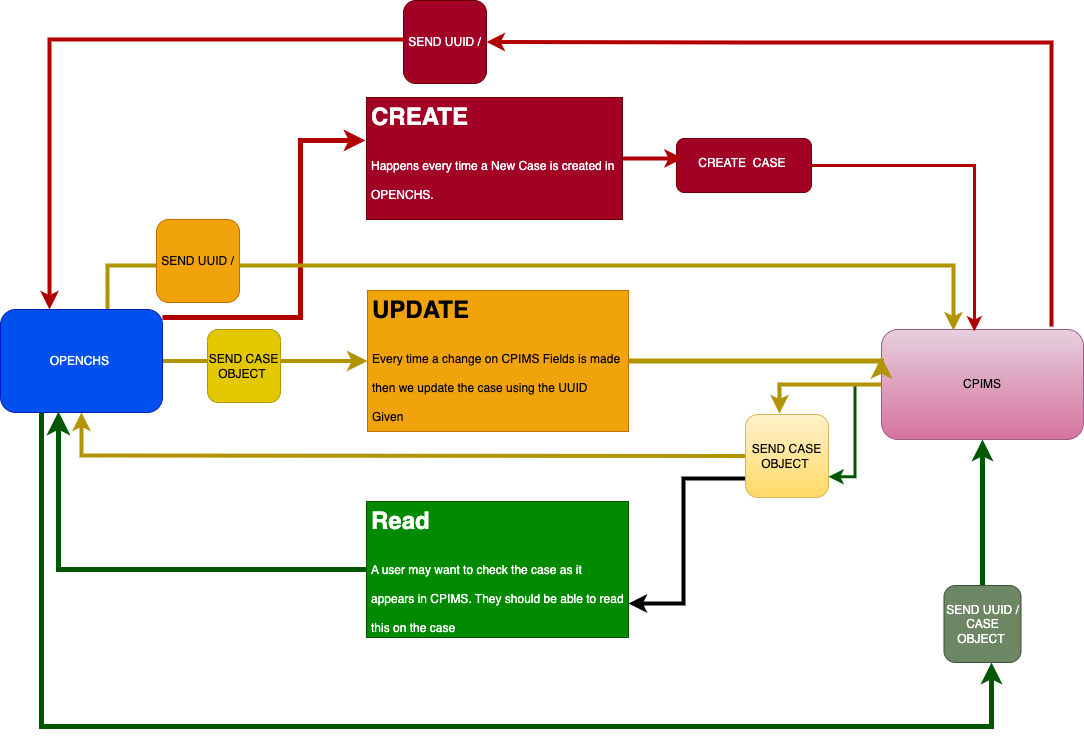

The diagram above was exported from draw.io. Its source (the exported page's mxGraphModel, read from the mxfile embedded in the PNG):
<mxGraphModel dx="1434" dy="907" grid="0" gridSize="10" guides="1" tooltips="1" connect="1" arrows="1" fold="1" page="1" pageScale="1" pageWidth="1169" pageHeight="827" math="0" shadow="0">
  <root>
    <mxCell id="WIyWlLk6GJQsqaUBKTNV-0" />
    <mxCell id="WIyWlLk6GJQsqaUBKTNV-1" parent="WIyWlLk6GJQsqaUBKTNV-0" />
    <mxCell id="HG9TP9RSPI-wrHW3UfGR-18" style="edgeStyle=orthogonalEdgeStyle;rounded=0;orthogonalLoop=1;jettySize=auto;html=1;entryX=1;entryY=0.75;entryDx=0;entryDy=0;fillColor=#008a00;strokeColor=#005700;strokeWidth=3;" edge="1" parent="WIyWlLk6GJQsqaUBKTNV-1" source="WIyWlLk6GJQsqaUBKTNV-7" target="HG9TP9RSPI-wrHW3UfGR-17">
      <mxGeometry relative="1" as="geometry" />
    </mxCell>
    <mxCell id="HG9TP9RSPI-wrHW3UfGR-25" style="edgeStyle=orthogonalEdgeStyle;rounded=0;orthogonalLoop=1;jettySize=auto;html=1;entryX=0.41;entryY=-0.012;entryDx=0;entryDy=0;entryPerimeter=0;strokeWidth=4;fillColor=#e3c800;strokeColor=#B09500;" edge="1" parent="WIyWlLk6GJQsqaUBKTNV-1" source="WIyWlLk6GJQsqaUBKTNV-7" target="HG9TP9RSPI-wrHW3UfGR-17">
      <mxGeometry relative="1" as="geometry" />
    </mxCell>
    <mxCell id="WIyWlLk6GJQsqaUBKTNV-7" value="CPIMS" style="rounded=1;whiteSpace=wrap;html=1;fontSize=12;glass=0;strokeWidth=1;shadow=0;fillColor=#e6d0de;strokeColor=#996185;labelBackgroundColor=none;gradientColor=#d5739d;" parent="WIyWlLk6GJQsqaUBKTNV-1" vertex="1">
      <mxGeometry x="931" y="394" width="202" height="110" as="geometry" />
    </mxCell>
    <mxCell id="HG9TP9RSPI-wrHW3UfGR-4" style="edgeStyle=orthogonalEdgeStyle;rounded=0;orthogonalLoop=1;jettySize=auto;html=1;entryX=0;entryY=0.5;entryDx=0;entryDy=0;fillColor=#e3c800;strokeColor=#B09500;endSize=8;strokeWidth=4;" edge="1" parent="WIyWlLk6GJQsqaUBKTNV-1" source="DPwQCB-VK7LDVDx4wp3l-0" target="HG9TP9RSPI-wrHW3UfGR-1">
      <mxGeometry relative="1" as="geometry" />
    </mxCell>
    <mxCell id="HG9TP9RSPI-wrHW3UfGR-5" style="edgeStyle=orthogonalEdgeStyle;rounded=0;orthogonalLoop=1;jettySize=auto;html=1;entryX=-0.004;entryY=0.352;entryDx=0;entryDy=0;entryPerimeter=0;fillColor=#e51400;strokeColor=#B20000;strokeWidth=5;" edge="1" parent="WIyWlLk6GJQsqaUBKTNV-1" source="DPwQCB-VK7LDVDx4wp3l-0" target="HG9TP9RSPI-wrHW3UfGR-0">
      <mxGeometry relative="1" as="geometry">
        <Array as="points">
          <mxPoint x="350" y="382" />
          <mxPoint x="350" y="205" />
        </Array>
      </mxGeometry>
    </mxCell>
    <mxCell id="HG9TP9RSPI-wrHW3UfGR-14" style="edgeStyle=orthogonalEdgeStyle;rounded=0;orthogonalLoop=1;jettySize=auto;html=1;entryX=0.012;entryY=0.386;entryDx=0;entryDy=0;entryPerimeter=0;fillColor=#e3c800;strokeColor=#B09500;strokeWidth=4;" edge="1" parent="WIyWlLk6GJQsqaUBKTNV-1" source="DPwQCB-VK7LDVDx4wp3l-0" target="HG9TP9RSPI-wrHW3UfGR-13">
      <mxGeometry relative="1" as="geometry">
        <Array as="points">
          <mxPoint x="157" y="330" />
          <mxPoint x="236" y="330" />
        </Array>
      </mxGeometry>
    </mxCell>
    <mxCell id="HG9TP9RSPI-wrHW3UfGR-22" style="edgeStyle=orthogonalEdgeStyle;rounded=0;orthogonalLoop=1;jettySize=auto;html=1;fillColor=#008a00;strokeColor=#005700;strokeWidth=5;" edge="1" parent="WIyWlLk6GJQsqaUBKTNV-1" source="DPwQCB-VK7LDVDx4wp3l-0" target="DPwQCB-VK7LDVDx4wp3l-11">
      <mxGeometry relative="1" as="geometry">
        <Array as="points">
          <mxPoint x="91" y="791" />
          <mxPoint x="1041" y="791" />
        </Array>
      </mxGeometry>
    </mxCell>
    <mxCell id="DPwQCB-VK7LDVDx4wp3l-0" value="OPENCHS&amp;nbsp;" style="rounded=1;whiteSpace=wrap;html=1;fillColor=#0050ef;strokeColor=#001DBC;labelBackgroundColor=none;fontColor=#ffffff;" parent="WIyWlLk6GJQsqaUBKTNV-1" vertex="1">
      <mxGeometry x="50" y="374" width="162" height="103" as="geometry" />
    </mxCell>
    <mxCell id="HG9TP9RSPI-wrHW3UfGR-9" style="edgeStyle=orthogonalEdgeStyle;rounded=0;orthogonalLoop=1;jettySize=auto;html=1;entryX=1;entryY=0.5;entryDx=0;entryDy=0;fillColor=#e51400;strokeColor=#B20000;strokeWidth=4;" edge="1" parent="WIyWlLk6GJQsqaUBKTNV-1" target="HG9TP9RSPI-wrHW3UfGR-10">
      <mxGeometry relative="1" as="geometry">
        <mxPoint x="793.5" y="61" as="targetPoint" />
        <mxPoint x="1101" y="391" as="sourcePoint" />
        <Array as="points">
          <mxPoint x="794" y="107" />
          <mxPoint x="945" y="107" />
        </Array>
      </mxGeometry>
    </mxCell>
    <mxCell id="HG9TP9RSPI-wrHW3UfGR-12" style="edgeStyle=orthogonalEdgeStyle;rounded=0;orthogonalLoop=1;jettySize=auto;html=1;entryX=0.46;entryY=0.018;entryDx=0;entryDy=0;entryPerimeter=0;strokeWidth=3;fillColor=#e51400;strokeColor=#B20000;" edge="1" parent="WIyWlLk6GJQsqaUBKTNV-1" source="DPwQCB-VK7LDVDx4wp3l-4" target="WIyWlLk6GJQsqaUBKTNV-7">
      <mxGeometry relative="1" as="geometry" />
    </mxCell>
    <mxCell id="DPwQCB-VK7LDVDx4wp3l-4" value="CREATE&amp;nbsp; CASE&amp;nbsp;" style="whiteSpace=wrap;html=1;shadow=0;strokeWidth=1;spacing=6;spacingTop=-4;rounded=1;labelBackgroundColor=none;fillColor=#a20025;strokeColor=#6F0000;fontColor=#ffffff;" parent="WIyWlLk6GJQsqaUBKTNV-1" vertex="1">
      <mxGeometry x="726" y="203" width="135" height="54" as="geometry" />
    </mxCell>
    <mxCell id="HG9TP9RSPI-wrHW3UfGR-23" style="edgeStyle=orthogonalEdgeStyle;rounded=0;orthogonalLoop=1;jettySize=auto;html=1;entryX=0.5;entryY=1;entryDx=0;entryDy=0;strokeWidth=5;fillColor=#008a00;strokeColor=#005700;" edge="1" parent="WIyWlLk6GJQsqaUBKTNV-1" source="DPwQCB-VK7LDVDx4wp3l-11" target="WIyWlLk6GJQsqaUBKTNV-7">
      <mxGeometry relative="1" as="geometry" />
    </mxCell>
    <mxCell id="DPwQCB-VK7LDVDx4wp3l-11" value="SEND UUID / CASE OBJECT&amp;nbsp;" style="whiteSpace=wrap;html=1;aspect=fixed;rounded=1;labelBackgroundColor=none;fillColor=#6d8764;strokeColor=#3A5431;fontColor=#ffffff;" parent="WIyWlLk6GJQsqaUBKTNV-1" vertex="1">
      <mxGeometry x="993.5" y="650" width="77" height="77" as="geometry" />
    </mxCell>
    <mxCell id="HG9TP9RSPI-wrHW3UfGR-7" style="edgeStyle=orthogonalEdgeStyle;rounded=0;orthogonalLoop=1;jettySize=auto;html=1;entryX=0.047;entryY=0.368;entryDx=0;entryDy=0;entryPerimeter=0;fillColor=#e51400;strokeColor=#B20000;strokeWidth=4;" edge="1" parent="WIyWlLk6GJQsqaUBKTNV-1" source="HG9TP9RSPI-wrHW3UfGR-0" target="DPwQCB-VK7LDVDx4wp3l-4">
      <mxGeometry relative="1" as="geometry" />
    </mxCell>
    <mxCell id="HG9TP9RSPI-wrHW3UfGR-0" value="&lt;h1&gt;&lt;span style=&quot;background-color: initial;&quot;&gt;CREATE&amp;nbsp;&lt;/span&gt;&lt;/h1&gt;&lt;h1&gt;&lt;span style=&quot;background-color: initial; font-size: 12px; font-weight: normal;&quot;&gt;Happens every time a New Case is created in OPENCHS.&amp;nbsp;&lt;br&gt;&lt;/span&gt;&lt;br&gt;&lt;/h1&gt;" style="text;html=1;strokeColor=#6F0000;fillColor=#a20025;spacing=5;spacingTop=-20;whiteSpace=wrap;overflow=hidden;rounded=0;fontColor=#ffffff;" vertex="1" parent="WIyWlLk6GJQsqaUBKTNV-1">
      <mxGeometry x="416" y="162" width="256" height="122" as="geometry" />
    </mxCell>
    <mxCell id="HG9TP9RSPI-wrHW3UfGR-20" style="edgeStyle=orthogonalEdgeStyle;rounded=0;orthogonalLoop=1;jettySize=auto;html=1;entryX=0;entryY=0.25;entryDx=0;entryDy=0;fillColor=#e3c800;strokeColor=#B09500;strokeWidth=5;" edge="1" parent="WIyWlLk6GJQsqaUBKTNV-1" source="HG9TP9RSPI-wrHW3UfGR-1" target="WIyWlLk6GJQsqaUBKTNV-7">
      <mxGeometry relative="1" as="geometry">
        <Array as="points">
          <mxPoint x="931" y="426" />
        </Array>
      </mxGeometry>
    </mxCell>
    <mxCell id="HG9TP9RSPI-wrHW3UfGR-1" value="&lt;h1&gt;&lt;span style=&quot;background-color: initial;&quot;&gt;UPDATE&amp;nbsp;&lt;/span&gt;&lt;/h1&gt;&lt;h1&gt;&lt;span style=&quot;background-color: initial; font-size: 12px; font-weight: normal;&quot;&gt;Every time a change on CPIMS Fields is made then we update the case using the UUID Given&amp;nbsp;&lt;/span&gt;&lt;br&gt;&lt;/h1&gt;" style="text;html=1;strokeColor=#BD7000;fillColor=#f0a30a;spacing=5;spacingTop=-20;whiteSpace=wrap;overflow=hidden;rounded=0;fontColor=#000000;" vertex="1" parent="WIyWlLk6GJQsqaUBKTNV-1">
      <mxGeometry x="417" y="355" width="261" height="141" as="geometry" />
    </mxCell>
    <mxCell id="HG9TP9RSPI-wrHW3UfGR-26" style="edgeStyle=orthogonalEdgeStyle;rounded=0;orthogonalLoop=1;jettySize=auto;html=1;entryX=0.358;entryY=0.99;entryDx=0;entryDy=0;entryPerimeter=0;strokeWidth=5;endSize=8;fillColor=#008a00;strokeColor=#005700;" edge="1" parent="WIyWlLk6GJQsqaUBKTNV-1" source="HG9TP9RSPI-wrHW3UfGR-3" target="DPwQCB-VK7LDVDx4wp3l-0">
      <mxGeometry relative="1" as="geometry" />
    </mxCell>
    <mxCell id="HG9TP9RSPI-wrHW3UfGR-3" value="&lt;h1&gt;&lt;span style=&quot;background-color: initial;&quot;&gt;Read&amp;nbsp;&lt;/span&gt;&lt;/h1&gt;&lt;h1&gt;&lt;span style=&quot;background-color: initial; font-size: 12px; font-weight: normal;&quot;&gt;A user may want to check the case as it appears in CPIMS. They should be able to read this on the case&amp;nbsp;&lt;/span&gt;&lt;br&gt;&lt;/h1&gt;" style="text;html=1;strokeColor=#005700;fillColor=#008a00;spacing=5;spacingTop=-20;whiteSpace=wrap;overflow=hidden;rounded=0;fontColor=#ffffff;" vertex="1" parent="WIyWlLk6GJQsqaUBKTNV-1">
      <mxGeometry x="416" y="566" width="262" height="136" as="geometry" />
    </mxCell>
    <mxCell id="HG9TP9RSPI-wrHW3UfGR-11" style="edgeStyle=orthogonalEdgeStyle;rounded=0;orthogonalLoop=1;jettySize=auto;html=1;strokeWidth=4;fillColor=#e51400;strokeColor=#B20000;" edge="1" parent="WIyWlLk6GJQsqaUBKTNV-1" source="HG9TP9RSPI-wrHW3UfGR-10" target="DPwQCB-VK7LDVDx4wp3l-0">
      <mxGeometry relative="1" as="geometry">
        <Array as="points">
          <mxPoint x="99" y="104" />
        </Array>
      </mxGeometry>
    </mxCell>
    <mxCell id="HG9TP9RSPI-wrHW3UfGR-10" value="SEND UUID /" style="whiteSpace=wrap;html=1;aspect=fixed;rounded=1;labelBackgroundColor=none;fillColor=#a20025;strokeColor=#6F0000;fontColor=#ffffff;" vertex="1" parent="WIyWlLk6GJQsqaUBKTNV-1">
      <mxGeometry x="453" y="65" width="83" height="83" as="geometry" />
    </mxCell>
    <mxCell id="HG9TP9RSPI-wrHW3UfGR-16" value="" style="edgeStyle=orthogonalEdgeStyle;rounded=0;orthogonalLoop=1;jettySize=auto;html=1;entryX=0.356;entryY=0.009;entryDx=0;entryDy=0;entryPerimeter=0;strokeWidth=4;fillColor=#e3c800;strokeColor=#B09500;" edge="1" parent="WIyWlLk6GJQsqaUBKTNV-1" source="HG9TP9RSPI-wrHW3UfGR-13" target="WIyWlLk6GJQsqaUBKTNV-7">
      <mxGeometry relative="1" as="geometry">
        <mxPoint x="776" y="363" as="targetPoint" />
        <Array as="points">
          <mxPoint x="1003" y="330" />
        </Array>
      </mxGeometry>
    </mxCell>
    <mxCell id="HG9TP9RSPI-wrHW3UfGR-13" value="SEND UUID /" style="whiteSpace=wrap;html=1;aspect=fixed;rounded=1;labelBackgroundColor=none;fillColor=#f0a30a;strokeColor=#BD7000;fontColor=#000000;" vertex="1" parent="WIyWlLk6GJQsqaUBKTNV-1">
      <mxGeometry x="206" y="284" width="83" height="83" as="geometry" />
    </mxCell>
    <mxCell id="HG9TP9RSPI-wrHW3UfGR-19" style="edgeStyle=orthogonalEdgeStyle;rounded=0;orthogonalLoop=1;jettySize=auto;html=1;entryX=0.5;entryY=1;entryDx=0;entryDy=0;exitX=0;exitY=0.5;exitDx=0;exitDy=0;fillColor=#e3c800;strokeColor=#B09500;strokeWidth=4;" edge="1" parent="WIyWlLk6GJQsqaUBKTNV-1" source="HG9TP9RSPI-wrHW3UfGR-17" target="DPwQCB-VK7LDVDx4wp3l-0">
      <mxGeometry relative="1" as="geometry">
        <Array as="points">
          <mxPoint x="789" y="520" />
          <mxPoint x="131" y="520" />
        </Array>
      </mxGeometry>
    </mxCell>
    <mxCell id="HG9TP9RSPI-wrHW3UfGR-24" style="edgeStyle=orthogonalEdgeStyle;rounded=0;orthogonalLoop=1;jettySize=auto;html=1;entryX=1;entryY=0.75;entryDx=0;entryDy=0;strokeWidth=4;" edge="1" parent="WIyWlLk6GJQsqaUBKTNV-1" source="HG9TP9RSPI-wrHW3UfGR-17" target="HG9TP9RSPI-wrHW3UfGR-3">
      <mxGeometry relative="1" as="geometry">
        <Array as="points">
          <mxPoint x="733" y="543" />
          <mxPoint x="733" y="668" />
        </Array>
      </mxGeometry>
    </mxCell>
    <mxCell id="HG9TP9RSPI-wrHW3UfGR-17" value="SEND CASE OBJECT&amp;nbsp;" style="whiteSpace=wrap;html=1;aspect=fixed;rounded=1;labelBackgroundColor=none;fillColor=#fff2cc;strokeColor=#d6b656;gradientColor=#ffd966;" vertex="1" parent="WIyWlLk6GJQsqaUBKTNV-1">
      <mxGeometry x="795" y="479" width="83" height="83" as="geometry" />
    </mxCell>
    <mxCell id="HG9TP9RSPI-wrHW3UfGR-21" value="SEND CASE OBJECT&amp;nbsp;" style="whiteSpace=wrap;html=1;aspect=fixed;rounded=1;labelBackgroundColor=none;fillColor=#e3c800;strokeColor=#B09500;fontColor=#000000;" vertex="1" parent="WIyWlLk6GJQsqaUBKTNV-1">
      <mxGeometry x="257" y="394" width="73" height="73" as="geometry" />
    </mxCell>
  </root>
</mxGraphModel>